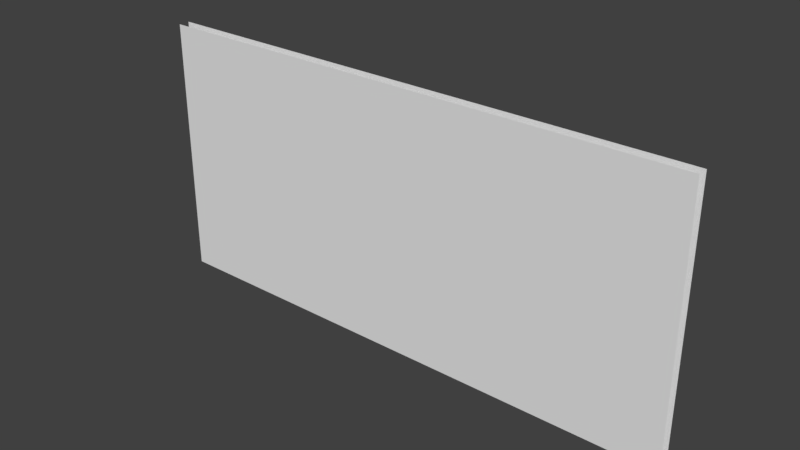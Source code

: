 # Source: 5m.blend  (saved by Blender 2.78.0; exported with 4.5.12 LTS)
import bpy
from mathutils import Matrix  # noqa: F401  (used for matrix-valued properties, if any)

bpy.ops.wm.read_factory_settings(use_empty=True)
scene = bpy.context.scene
scene.name = 'Scene'

# ---- collections
col_collection_1 = bpy.data.collections.new('Collection 1'); scene.collection.children.link(col_collection_1)

# ---- materials (node trees are filled in below, after node groups)
mat_material = bpy.data.materials.new('Material')
mat_material.alpha_threshold = 0.0
mat_material.use_transparent_shadow = False
mat_material.roughness = 0.5
mat_material.line_color = (0.0, 0.0, 0.0, 1.0)

# ---- material node trees

# ---- world
world_world = bpy.data.worlds.new('World'); scene.world = world_world
world_world.color = (0.05088, 0.05088, 0.05088)
world_world.use_sun_shadow = False
world_world.sun_shadow_jitter_overblur = 0.0
world_world.cycles.sampling_method = 'MANUAL'

# ---- meshes
me_cube_002 = bpy.data.meshes.new('Cube.002')
me_cube_002.from_pydata([(-4.5, 0.05, 0.0), (-3.5, 0.05, 0.0), (-3.5, -0.05, 0.0), (-4.5, -0.05, 0.0), (-4.5, 0.05, 2.4), (-3.5, 0.05, 2.4), (-3.5, -0.05, 2.4), (-4.5, -0.05, 2.4), (-2.5, 0.05, 0.0), (-2.5, -0.05, 0.0), (-2.5, 0.05, 2.4), (-2.5, -0.05, 2.4), (0.5, 0.05, 0.0), (0.5, -0.05, 0.0), (0.5, 0.05, 2.4), (0.5, -0.05, 2.4), (-0.5, 0.05, 0.0), (-0.5, -0.05, 0.0), (-0.5, 0.05, 2.4), (-0.5, -0.05, 2.4), (-1.5, 0.05, 0.0), (-1.5, -0.05, 0.0), (-1.5, 0.05, 2.4), (-1.5, -0.05, 2.4)], [], [(0, 4, 5, 1), (2, 6, 7, 3), (1, 5, 10, 8), (9, 11, 6, 2), (16, 18, 14, 12), (13, 15, 19, 17), (20, 22, 18, 16), (17, 19, 23, 21), (8, 10, 22, 20), (21, 23, 11, 9)])
_uv = me_cube_002.uv_layers.new(name='UVMap')
_uv.uv.foreach_set('vector', [6.616e-06, 1.407e-05, 6.616e-06, 2.4, 1.0, 2.4, 1.0, 1.407e-05, 1.0, 1.407e-05, 1.0, 2.4, 6.616e-06, 2.4, 5.811e-06, 1.407e-05, 6.616e-06, 1.407e-05, 6.616e-06, 2.4, 1.0, 2.4, 1.0, 1.407e-05, 1.0, 1.407e-05, 1.0, 2.4, 6.616e-06, 2.4, 5.811e-06, 1.407e-05, 6.616e-06, 1.407e-05, 6.616e-06, 2.4, 1.0, 2.4, 1.0, 1.407e-05, 1.0, 1.407e-05, 1.0, 2.4, 6.616e-06, 2.4, 5.811e-06, 1.407e-05, 6.616e-06, 1.407e-05, 6.616e-06, 2.4, 1.0, 2.4, 1.0, 1.407e-05, 1.0, 1.407e-05, 1.0, 2.4, 6.616e-06, 2.4, 5.811e-06, 1.407e-05, 6.616e-06, 1.407e-05, 6.616e-06, 2.4, 1.0, 2.4, 1.0, 1.407e-05, 1.0, 1.407e-05, 1.0, 2.4, 6.616e-06, 2.4, 5.811e-06, 1.407e-05])
me_cube_002.materials.append(mat_material)
me_cube_002.use_remesh_preserve_volume = False
me_cube_002.use_remesh_preserve_attributes = False
me_cube_002.use_mirror_vertex_groups = False
me_cube_002.update()

# ---- objects
ob_wall = bpy.data.objects.new('Wall', me_cube_002)

# ---- transforms, parenting, visibility, modifiers, constraints
ob_wall.location = (2.0, 0.0, 0.0)
ob_wall.lock_rotations_4d = False
ob_wall.empty_display_type = 'ARROWS'
ob_wall.lineart.crease_threshold = 0.0

# ---- collection membership
col_collection_1.objects.link(ob_wall)

# ---- scene / render settings (as saved in the file)
scene.frame_start = 1; scene.frame_end = 250; scene.frame_set(1)
scene.render.engine = 'BLENDER_EEVEE_NEXT'
scene.render.resolution_percentage = 50
scene.render.dither_intensity = 0.0
scene.cycles.use_denoising = False
scene.cycles.samples = 128
scene.cycles.sampling_pattern = 'TABULATED_SOBOL'
scene.cycles.light_sampling_threshold = 0.0
scene.cycles.use_adaptive_sampling = False
scene.cycles.use_light_tree = False
scene.cycles.blur_glossy = 0.0
scene.cycles.sample_clamp_indirect = 0.0
scene.view_settings.view_transform = 'Standard'
bpy.context.view_layer.update()

# ---- added for rendering (the .blend has no active camera and no usable light): camera, sun
cam_auto = bpy.data.cameras.new('AutoCamera')
cam_auto.lens = 50.0
cam_auto.sensor_width = 36.0
cam_auto.clip_end = 1000.0
ob_auto_camera = bpy.data.objects.new('AutoCamera', cam_auto)
scene.collection.objects.link(ob_auto_camera)
ob_auto_camera.location = (5.13229, -6.15874, 5.30583)
ob_auto_camera.rotation_euler = (1.09748, -7.21219e-08, 0.694738)
scene.camera = ob_auto_camera
light_auto_sun = bpy.data.lights.new('AutoSun', 'SUN')
light_auto_sun.energy = 3.0
light_auto_sun.angle = 0.0523599
ob_auto_sun = bpy.data.objects.new('AutoSun', light_auto_sun)
scene.collection.objects.link(ob_auto_sun)
ob_auto_sun.rotation_euler = (0.872665, 0.174533, 0.523599)
bpy.context.view_layer.update()
